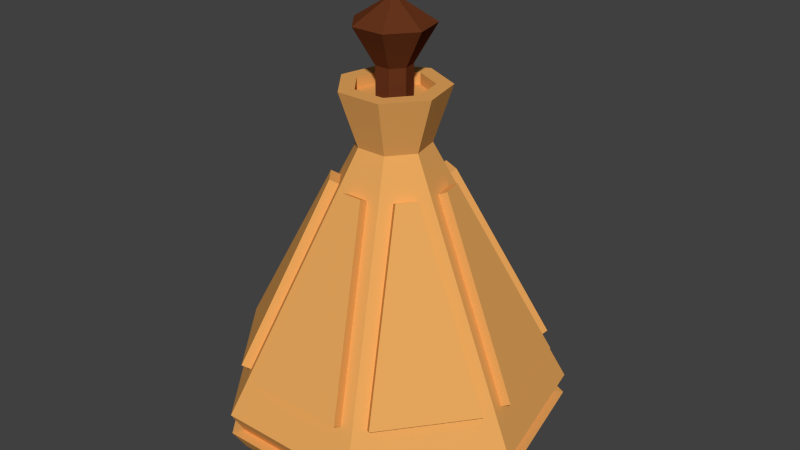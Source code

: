 # Source: Potion6.blend  (saved by Blender 2.76.0; exported with 4.5.12 LTS)
import bpy
from mathutils import Matrix  # noqa: F401  (used for matrix-valued properties, if any)

bpy.ops.wm.read_factory_settings(use_empty=True)
scene = bpy.context.scene
scene.name = 'Scene'

# ---- collections
col_collection_1 = bpy.data.collections.new('Collection 1'); scene.collection.children.link(col_collection_1)

# ---- materials (node trees are filled in below, after node groups)
mat_cork = bpy.data.materials.new('Cork')
mat_cork.alpha_threshold = 0.0
mat_cork.diffuse_color = (0.1329, 0.03469, 0.01191, 1.0)
mat_cork.roughness = 0.5
mat_yellow = bpy.data.materials.new('Yellow')
mat_yellow.alpha_threshold = 0.0
mat_yellow.diffuse_color = (0.8, 0.387, 0.1085, 1.0)
mat_yellow.roughness = 0.5

# ---- material node trees

# ---- world
world_world = bpy.data.worlds.new('World'); scene.world = world_world
world_world.color = (0.05088, 0.05088, 0.05088)
world_world.use_sun_shadow = False
world_world.sun_shadow_jitter_overblur = 0.0
world_world.cycles.sampling_method = 'MANUAL'
world_world.cycles.sample_map_resolution = 256

# ---- meshes
me_cylinder_017 = bpy.data.meshes.new('Cylinder.017')
me_cylinder_017.from_pydata([(4.947e-09, 0.3749, 0.1407), (-5.407e-09, 0.07748, 0.6945), (0.2931, 0.2337, 0.1407), (0.06057, 0.04831, 0.6945), (0.3655, -0.08342, 0.1407), (0.07553, -0.01724, 0.6945), (0.1627, -0.3378, 0.1407), (0.03362, -0.0698, 0.6945), (-0.1627, -0.3378, 0.1407), (-0.03362, -0.0698, 0.6945), (-0.3655, -0.08342, 0.1407), (-0.07553, -0.01724, 0.6945), (-0.2931, 0.2337, 0.1407), (-0.06057, 0.04831, 0.6945), (3.129e-09, 0.2979, 0.00617), (0.2329, 0.1858, 0.00617), (0.2905, -0.0663, 0.00617), (0.1293, -0.2684, 0.00617), (-0.1293, -0.2684, 0.00617), (-0.2905, -0.0663, 0.00617), (-0.2329, 0.1858, 0.00617), (0.09156, 0.07302, 0.816), (-3.474e-09, 0.1171, 0.816), (0.1142, -0.02606, 0.816), (0.05081, -0.1055, 0.816), (-0.05081, -0.1055, 0.816), (-0.1142, -0.02606, 0.816), (-0.09156, 0.07302, 0.816), (0.0643, 0.05128, 0.816), (-4.478e-09, 0.08224, 0.816), (0.08018, -0.0183, 0.816), (0.03568, -0.0741, 0.816), (-0.03568, -0.0741, 0.816), (-0.08018, -0.0183, 0.816), (-0.0643, 0.05128, 0.816), (0.0643, 0.05128, 0.791), (-4.478e-09, 0.08224, 0.791), (0.08018, -0.0183, 0.791), (0.03568, -0.0741, 0.791), (-0.03568, -0.0741, 0.791), (-0.08018, -0.0183, 0.791), (-0.0643, 0.05128, 0.791), (0.03045, 0.02428, 0.791), (-6.792e-09, 0.03894, 0.791), (0.03797, -0.008666, 0.791), (0.0169, -0.03509, 0.791), (-0.0169, -0.03509, 0.791), (-0.03797, -0.008666, 0.791), (-0.03045, 0.02428, 0.791), (0.03045, 0.02428, 0.8581), (-3.238e-08, 0.03894, 0.8581), (0.03797, -0.008666, 0.8581), (0.0169, -0.03509, 0.8581), (-0.0169, -0.03509, 0.8581), (-0.03797, -0.008666, 0.8581), (-0.03045, 0.02428, 0.8581), (0.06692, 0.05337, 0.9395), (-9.231e-08, 0.0856, 0.9395), (0.08345, -0.01905, 0.9395), (0.03714, -0.07712, 0.9395), (-0.03714, -0.07712, 0.9395), (-0.08345, -0.01905, 0.9395), (-0.06692, 0.05337, 0.9395), (-9.385e-08, 9.776e-10, 0.9948), (0.02652, 0.3175, 0.2238), (0.2317, 0.2187, 0.2238), (0.06893, 0.08889, 0.6114), (0.02652, 0.1093, 0.6114), (-0.02652, 0.3175, 0.2238), (-0.02652, 0.1093, 0.6114), (-0.06893, 0.08889, 0.6114), (-0.2317, 0.2187, 0.2238), (0.102, 0.04742, 0.6114), (0.2648, 0.1772, 0.2238), (0.3154, -0.04479, 0.2238), (0.1125, 0.001535, 0.6114), (0.1007, -0.05018, 0.6114), (0.3036, -0.09651, 0.2238), (0.1617, -0.2745, 0.2238), (0.07133, -0.08698, 0.6114), (0.02353, -0.11, 0.6114), (0.1139, -0.2976, 0.2238), (-0.1139, -0.2976, 0.2238), (-0.02353, -0.11, 0.6114), (-0.07133, -0.08698, 0.6114), (-0.1617, -0.2745, 0.2238), (-0.3036, -0.09651, 0.2238), (-0.1007, -0.05018, 0.6114), (-0.1125, 0.001535, 0.6114), (-0.3154, -0.04479, 0.2238), (-0.2648, 0.1772, 0.2238), (-0.102, 0.04742, 0.6114), (-0.08643, -0.09902, 0.6207), (-0.1768, -0.2866, 0.2331), (-0.3187, -0.1086, 0.2331), (-0.1158, -0.06223, 0.6207), (0.02353, -0.1293, 0.6207), (0.1139, -0.3169, 0.2331), (-0.1139, -0.3169, 0.2331), (-0.02353, -0.1293, 0.6207), (0.1158, -0.06223, 0.6207), (0.3187, -0.1086, 0.2331), (0.1768, -0.2866, 0.2331), (0.08643, -0.09902, 0.6207), (0.1208, 0.05172, 0.6207), (0.2836, 0.1815, 0.2331), (0.3343, -0.04049, 0.2331), (0.1313, 0.005835, 0.6207), (0.03491, 0.3349, 0.2331), (0.2401, 0.2361, 0.2331), (0.07731, 0.1063, 0.6207), (0.03491, 0.1267, 0.6207), (-0.03491, 0.3349, 0.2331), (-0.03491, 0.1267, 0.6207), (-0.07731, 0.1063, 0.6207), (-0.2401, 0.2361, 0.2331), (-0.1313, 0.005835, 0.6207), (-0.3343, -0.04049, 0.2331), (-0.2836, 0.1815, 0.2331), (-0.1208, 0.05172, 0.6207), (4.341e-09, 0.3492, 0.09585), (3.735e-09, 0.3236, 0.05101), (-0.253, 0.2017, 0.05101), (-0.273, 0.2177, 0.09585), (0.3405, -0.07771, 0.09585), (0.3155, -0.072, 0.05101), (0.253, 0.2017, 0.05101), (0.273, 0.2177, 0.09585), (-0.3405, -0.07771, 0.09585), (-0.3155, -0.072, 0.05101), (-0.1404, -0.2915, 0.05101), (-0.1515, -0.3146, 0.09585), (0.1515, -0.3146, 0.09585), (0.1404, -0.2915, 0.05101), (4.384e-09, 0.3752, 0.09449), (3.733e-09, 0.3476, 0.05237), (-0.2718, 0.2168, 0.05237), (-0.2933, 0.2339, 0.09449), (0.3658, -0.08349, 0.09449), (0.3389, -0.07736, 0.05237), (0.2718, 0.2168, 0.05237), (0.2933, 0.2339, 0.09449), (-0.3658, -0.08349, 0.09449), (-0.3389, -0.07736, 0.05237), (-0.1508, -0.3132, 0.05237), (-0.1628, -0.338, 0.09449), (0.1628, -0.338, 0.09449), (0.1508, -0.3132, 0.05237)], [], [(3, 2, 65, 66), (2, 3, 72, 73), (5, 7, 79, 76), (9, 8, 82, 83), (9, 11, 87, 84), (7, 5, 23, 24), (0, 12, 71, 68), (11, 13, 91, 88), (122, 121, 14, 20), (14, 15, 16, 17, 18, 19, 20), (126, 125, 16, 15), (130, 129, 19, 18), (121, 126, 15, 14), (125, 133, 17, 16), (129, 122, 20, 19), (133, 130, 18, 17), (22, 27, 34, 29), (13, 11, 26, 27), (9, 7, 24, 25), (1, 13, 27, 22), (5, 3, 21, 23), (11, 9, 25, 26), (3, 1, 22, 21), (32, 31, 38, 39), (26, 25, 32, 33), (24, 23, 30, 31), (21, 22, 29, 28), (27, 26, 33, 34), (25, 24, 31, 32), (23, 21, 28, 30), (35, 36, 43, 42), (30, 28, 35, 37), (29, 34, 41, 36), (33, 32, 39, 40), (31, 30, 37, 38), (28, 29, 36, 35), (34, 33, 40, 41), (43, 48, 55, 50), (41, 40, 47, 48), (39, 38, 45, 46), (37, 35, 42, 44), (36, 41, 48, 43), (40, 39, 46, 47), (38, 37, 44, 45), (55, 54, 61, 62), (47, 46, 53, 54), (45, 44, 51, 52), (42, 43, 50, 49), (48, 47, 54, 55), (46, 45, 52, 53), (44, 42, 49, 51), (53, 52, 59, 60), (51, 49, 56, 58), (50, 55, 62, 57), (54, 53, 60, 61), (52, 51, 58, 59), (49, 50, 57, 56), (59, 58, 63), (56, 57, 63), (62, 61, 63), (60, 59, 63), (58, 56, 63), (57, 62, 63), (61, 60, 63), (66, 65, 109, 110), (1, 3, 66, 67), (0, 1, 67, 64), (2, 0, 64, 65), (71, 70, 114, 115), (1, 0, 68, 69), (13, 1, 69, 70), (12, 13, 70, 71), (72, 75, 107, 104), (5, 4, 74, 75), (4, 2, 73, 74), (3, 5, 75, 72), (79, 78, 102, 103), (4, 5, 76, 77), (7, 6, 78, 79), (6, 4, 77, 78), (80, 83, 99, 96), (8, 6, 81, 82), (7, 9, 83, 80), (6, 7, 80, 81), (84, 87, 95, 92), (8, 9, 84, 85), (11, 10, 86, 87), (10, 8, 85, 86), (91, 90, 118, 119), (10, 11, 88, 89), (13, 12, 90, 91), (12, 10, 89, 90), (93, 92, 95, 94), (85, 84, 92, 93), (87, 86, 94, 95), (86, 85, 93, 94), (97, 96, 99, 98), (81, 80, 96, 97), (83, 82, 98, 99), (82, 81, 97, 98), (101, 100, 103, 102), (78, 77, 101, 102), (76, 79, 103, 100), (77, 76, 100, 101), (105, 104, 107, 106), (73, 72, 104, 105), (75, 74, 106, 107), (74, 73, 105, 106), (108, 111, 110, 109), (67, 66, 110, 111), (64, 67, 111, 108), (65, 64, 108, 109), (115, 114, 113, 112), (68, 71, 115, 112), (69, 68, 112, 113), (70, 69, 113, 114), (117, 116, 119, 118), (90, 89, 117, 118), (88, 91, 119, 116), (89, 88, 116, 117), (6, 8, 131, 132), (131, 128, 142, 145), (10, 12, 123, 128), (132, 131, 145, 146), (4, 6, 132, 124), (126, 121, 135, 140), (0, 2, 127, 120), (120, 127, 141, 134), (8, 10, 128, 131), (121, 122, 136, 135), (2, 4, 124, 127), (133, 125, 139, 147), (12, 0, 120, 123), (123, 120, 134, 137), (146, 145, 144, 147), (142, 137, 136, 143), (138, 146, 147, 139), (134, 141, 140, 135), (145, 142, 143, 144), (141, 138, 139, 140), (137, 134, 135, 136), (130, 133, 147, 144), (129, 130, 144, 143), (128, 123, 137, 142), (127, 124, 138, 141), (122, 129, 143, 136), (125, 126, 140, 139), (124, 132, 146, 138)])
me_cylinder_017.polygons.foreach_set('material_index', [1, 1, 1, 1, 1, 1, 1, 1, 1, 1, 1, 1, 1, 1, 1, 1, 1, 1, 1, 1, 1, 1, 1, 1, 1, 1, 1, 1, 1, 1, 1, 1, 1, 1, 1, 1, 1, 0, 1, 1, 1, 1, 1, 1, 0, 0, 0, 0, 0, 0, 0, 0, 0, 0, 0, 0, 0, 0, 0, 0, 0, 0, 0, 0, 1, 1, 1, 1, 1, 1, 1, 1, 1, 1, 1, 1, 1, 1, 1, 1, 1, 1, 1, 1, 1, 1, 1, 1, 1, 1, 1, 1, 1, 1, 1, 1, 1, 1, 1, 1, 1, 1, 1, 1, 1, 1, 1, 1, 1, 1, 1, 1, 1, 1, 1, 1, 1, 1, 1, 1, 1, 1, 1, 1, 1, 1, 1, 1, 1, 1, 1, 1, 1, 1, 1, 1, 1, 1, 1, 1, 1, 1, 1, 1, 1, 1, 1, 1])
me_cylinder_017.materials.append(mat_cork)
me_cylinder_017.materials.append(mat_yellow)
me_cylinder_017.use_remesh_preserve_volume = False
me_cylinder_017.use_remesh_preserve_attributes = False
me_cylinder_017.use_mirror_vertex_groups = False
me_cylinder_017.update()

# ---- objects
ob_potion6 = bpy.data.objects.new('Potion6', me_cylinder_017)

# ---- transforms, parenting, visibility, modifiers, constraints
ob_potion6.location = (0.0, 0.0, 0.0)
ob_potion6.lineart.crease_threshold = 0.0

# ---- collection membership
col_collection_1.objects.link(ob_potion6)

# ---- scene / render settings (as saved in the file)
scene.frame_start = 1; scene.frame_end = 250; scene.frame_set(1)
scene.render.engine = 'CYCLES'
scene.render.resolution_percentage = 50
scene.render.dither_intensity = 0.0
scene.cycles.use_denoising = False
scene.cycles.samples = 10
scene.cycles.sampling_pattern = 'TABULATED_SOBOL'
scene.cycles.light_sampling_threshold = 0.0
scene.cycles.use_adaptive_sampling = False
scene.cycles.use_light_tree = False
scene.cycles.blur_glossy = 0.0
scene.cycles.pixel_filter_type = 'GAUSSIAN'
scene.cycles.sample_clamp_indirect = 0.0
scene.view_settings.view_transform = 'Standard'
bpy.context.view_layer.update()

# ---- added for rendering (the .blend has no active camera and no usable light): camera, sun
cam_auto = bpy.data.cameras.new('AutoCamera')
cam_auto.lens = 50.0
cam_auto.sensor_width = 36.0
cam_auto.clip_end = 1000.0
ob_auto_camera = bpy.data.objects.new('AutoCamera', cam_auto)
scene.collection.objects.link(ob_auto_camera)
ob_auto_camera.location = (1.31542, -1.55993, 1.55283)
ob_auto_camera.rotation_euler = (1.09748, -7.21219e-08, 0.694738)
scene.camera = ob_auto_camera
light_auto_sun = bpy.data.lights.new('AutoSun', 'SUN')
light_auto_sun.energy = 3.0
light_auto_sun.angle = 0.0523599
ob_auto_sun = bpy.data.objects.new('AutoSun', light_auto_sun)
scene.collection.objects.link(ob_auto_sun)
ob_auto_sun.rotation_euler = (0.872665, 0.174533, 0.523599)
bpy.context.view_layer.update()
